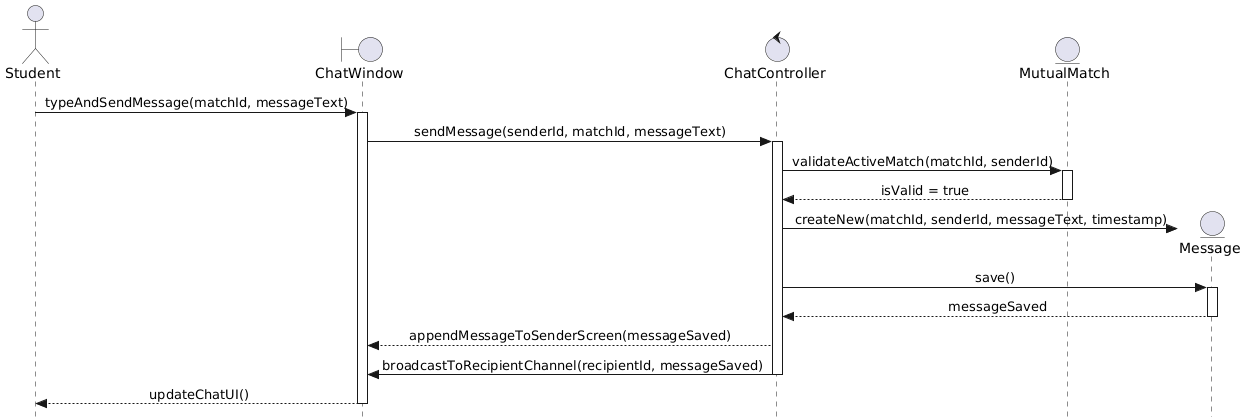

The diagram above was rendered by PlantUML. Its source (embedded in the PNG):
@startuml
skinparam style strictuml
skinparam sequenceMessageAlign center

actor "Student" as Student
boundary "ChatWindow" as UI
control "ChatController" as Ctrl
entity "MutualMatch" as MatchModel
entity "Message" as MessageModel

Student -> UI : typeAndSendMessage(matchId, messageText)
activate UI
UI -> Ctrl : sendMessage(senderId, matchId, messageText)
activate Ctrl

Ctrl -> MatchModel : validateActiveMatch(matchId, senderId)
activate MatchModel
MatchModel --> Ctrl : isValid = true
deactivate MatchModel

create MessageModel
Ctrl -> MessageModel : createNew(matchId, senderId, messageText, timestamp)
Ctrl -> MessageModel : save()
activate MessageModel
MessageModel --> Ctrl : messageSaved
deactivate MessageModel

Ctrl --> UI : appendMessageToSenderScreen(messageSaved)
Ctrl -> UI : broadcastToRecipientChannel(recipientId, messageSaved)
deactivate Ctrl
UI --> Student : updateChatUI()
deactivate UI
@enduml